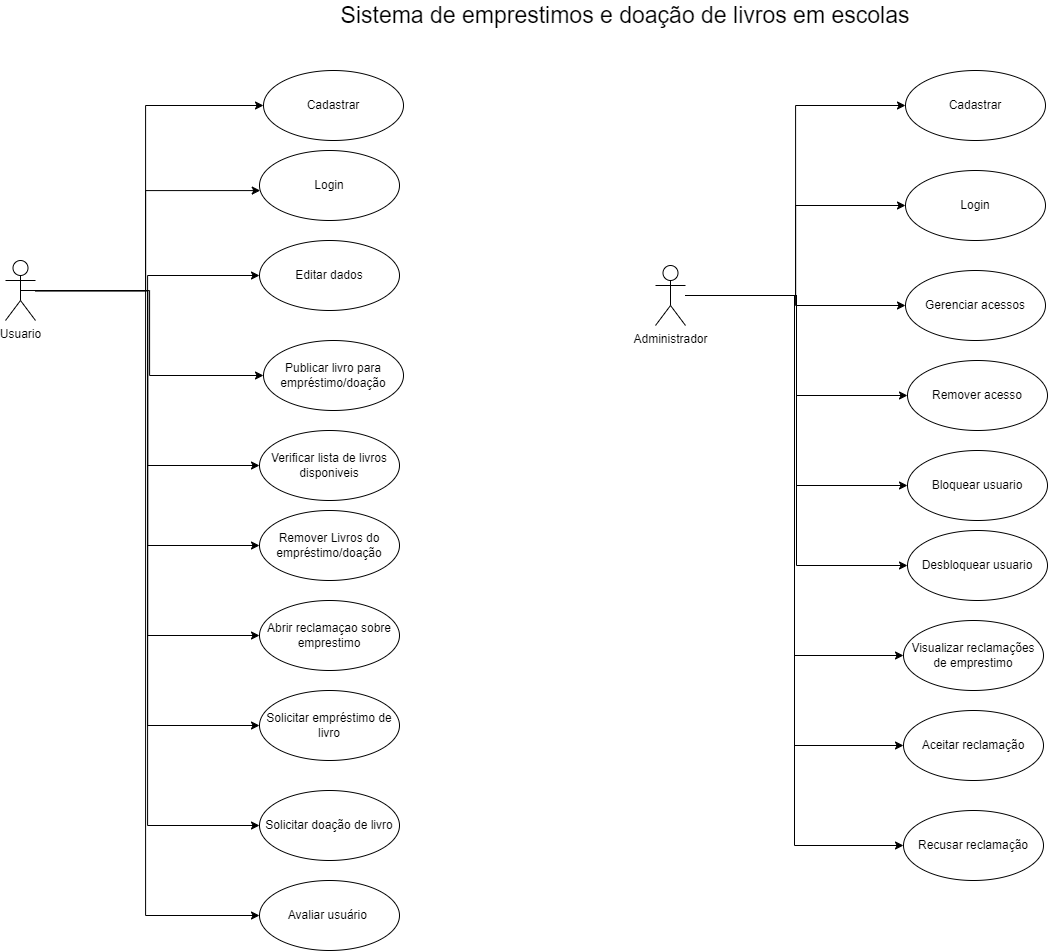

The diagram above was exported from draw.io. Its source (the exported page's mxGraphModel, read from the mxfile embedded in the PNG):
<mxGraphModel dx="2025" dy="1091" grid="1" gridSize="10" guides="1" tooltips="1" connect="1" arrows="1" fold="1" page="1" pageScale="1" pageWidth="827" pageHeight="1169" math="0" shadow="0">
  <root>
    <mxCell id="0" />
    <mxCell id="1" parent="0" />
    <mxCell id="L9g2ACyeu6dOz-VcWG2Z-1" style="edgeStyle=orthogonalEdgeStyle;rounded=0;orthogonalLoop=1;jettySize=auto;html=1;entryX=0;entryY=0.5;entryDx=0;entryDy=0;" edge="1" parent="1" source="L9g2ACyeu6dOz-VcWG2Z-11" target="L9g2ACyeu6dOz-VcWG2Z-24">
      <mxGeometry relative="1" as="geometry">
        <Array as="points">
          <mxPoint x="460" y="380" />
          <mxPoint x="460" y="195" />
        </Array>
      </mxGeometry>
    </mxCell>
    <mxCell id="L9g2ACyeu6dOz-VcWG2Z-2" style="edgeStyle=orthogonalEdgeStyle;rounded=0;orthogonalLoop=1;jettySize=auto;html=1;" edge="1" parent="1" source="L9g2ACyeu6dOz-VcWG2Z-11" target="L9g2ACyeu6dOz-VcWG2Z-23">
      <mxGeometry relative="1" as="geometry">
        <Array as="points">
          <mxPoint x="460" y="380" />
          <mxPoint x="460" y="280" />
        </Array>
      </mxGeometry>
    </mxCell>
    <mxCell id="L9g2ACyeu6dOz-VcWG2Z-3" style="edgeStyle=orthogonalEdgeStyle;rounded=0;orthogonalLoop=1;jettySize=auto;html=1;entryX=0;entryY=0.5;entryDx=0;entryDy=0;" edge="1" parent="1" source="L9g2ACyeu6dOz-VcWG2Z-11" target="L9g2ACyeu6dOz-VcWG2Z-25">
      <mxGeometry relative="1" as="geometry" />
    </mxCell>
    <mxCell id="L9g2ACyeu6dOz-VcWG2Z-4" style="edgeStyle=orthogonalEdgeStyle;rounded=0;orthogonalLoop=1;jettySize=auto;html=1;entryX=0;entryY=0.5;entryDx=0;entryDy=0;" edge="1" parent="1" source="L9g2ACyeu6dOz-VcWG2Z-11" target="L9g2ACyeu6dOz-VcWG2Z-28">
      <mxGeometry relative="1" as="geometry" />
    </mxCell>
    <mxCell id="L9g2ACyeu6dOz-VcWG2Z-5" style="edgeStyle=orthogonalEdgeStyle;rounded=0;orthogonalLoop=1;jettySize=auto;html=1;entryX=0;entryY=0.5;entryDx=0;entryDy=0;" edge="1" parent="1" source="L9g2ACyeu6dOz-VcWG2Z-11" target="L9g2ACyeu6dOz-VcWG2Z-26">
      <mxGeometry relative="1" as="geometry" />
    </mxCell>
    <mxCell id="L9g2ACyeu6dOz-VcWG2Z-6" style="edgeStyle=orthogonalEdgeStyle;rounded=0;orthogonalLoop=1;jettySize=auto;html=1;exitX=0.5;exitY=0.5;exitDx=0;exitDy=0;exitPerimeter=0;entryX=0;entryY=0.5;entryDx=0;entryDy=0;" edge="1" parent="1" source="L9g2ACyeu6dOz-VcWG2Z-11" target="L9g2ACyeu6dOz-VcWG2Z-27">
      <mxGeometry relative="1" as="geometry" />
    </mxCell>
    <mxCell id="L9g2ACyeu6dOz-VcWG2Z-7" style="edgeStyle=orthogonalEdgeStyle;rounded=0;orthogonalLoop=1;jettySize=auto;html=1;entryX=0;entryY=0.5;entryDx=0;entryDy=0;" edge="1" parent="1" source="L9g2ACyeu6dOz-VcWG2Z-11" target="L9g2ACyeu6dOz-VcWG2Z-29">
      <mxGeometry relative="1" as="geometry">
        <Array as="points">
          <mxPoint x="460" y="380" />
          <mxPoint x="460" y="1005" />
        </Array>
      </mxGeometry>
    </mxCell>
    <mxCell id="L9g2ACyeu6dOz-VcWG2Z-8" style="edgeStyle=orthogonalEdgeStyle;rounded=0;orthogonalLoop=1;jettySize=auto;html=1;" edge="1" parent="1" source="L9g2ACyeu6dOz-VcWG2Z-11" target="L9g2ACyeu6dOz-VcWG2Z-32">
      <mxGeometry relative="1" as="geometry" />
    </mxCell>
    <mxCell id="L9g2ACyeu6dOz-VcWG2Z-9" style="edgeStyle=orthogonalEdgeStyle;rounded=0;orthogonalLoop=1;jettySize=auto;html=1;entryX=0;entryY=0.5;entryDx=0;entryDy=0;" edge="1" parent="1" source="L9g2ACyeu6dOz-VcWG2Z-11" target="L9g2ACyeu6dOz-VcWG2Z-33">
      <mxGeometry relative="1" as="geometry" />
    </mxCell>
    <mxCell id="L9g2ACyeu6dOz-VcWG2Z-10" style="edgeStyle=orthogonalEdgeStyle;rounded=0;orthogonalLoop=1;jettySize=auto;html=1;entryX=0;entryY=0.5;entryDx=0;entryDy=0;" edge="1" parent="1" source="L9g2ACyeu6dOz-VcWG2Z-11" target="L9g2ACyeu6dOz-VcWG2Z-40">
      <mxGeometry relative="1" as="geometry" />
    </mxCell>
    <mxCell id="L9g2ACyeu6dOz-VcWG2Z-11" value="Usuario" style="shape=umlActor;verticalLabelPosition=bottom;verticalAlign=top;html=1;" vertex="1" parent="1">
      <mxGeometry x="320" y="350" width="30" height="60" as="geometry" />
    </mxCell>
    <mxCell id="L9g2ACyeu6dOz-VcWG2Z-12" style="edgeStyle=orthogonalEdgeStyle;rounded=0;orthogonalLoop=1;jettySize=auto;html=1;entryX=0;entryY=0.5;entryDx=0;entryDy=0;" edge="1" parent="1" source="L9g2ACyeu6dOz-VcWG2Z-21" target="L9g2ACyeu6dOz-VcWG2Z-22">
      <mxGeometry relative="1" as="geometry" />
    </mxCell>
    <mxCell id="L9g2ACyeu6dOz-VcWG2Z-13" style="edgeStyle=orthogonalEdgeStyle;rounded=0;orthogonalLoop=1;jettySize=auto;html=1;entryX=0;entryY=0.5;entryDx=0;entryDy=0;" edge="1" parent="1" source="L9g2ACyeu6dOz-VcWG2Z-21" target="L9g2ACyeu6dOz-VcWG2Z-30">
      <mxGeometry relative="1" as="geometry" />
    </mxCell>
    <mxCell id="L9g2ACyeu6dOz-VcWG2Z-14" style="edgeStyle=orthogonalEdgeStyle;rounded=0;orthogonalLoop=1;jettySize=auto;html=1;entryX=0;entryY=0.5;entryDx=0;entryDy=0;" edge="1" parent="1" source="L9g2ACyeu6dOz-VcWG2Z-21" target="L9g2ACyeu6dOz-VcWG2Z-31">
      <mxGeometry relative="1" as="geometry" />
    </mxCell>
    <mxCell id="L9g2ACyeu6dOz-VcWG2Z-15" style="edgeStyle=orthogonalEdgeStyle;rounded=0;orthogonalLoop=1;jettySize=auto;html=1;entryX=0;entryY=0.5;entryDx=0;entryDy=0;" edge="1" parent="1" source="L9g2ACyeu6dOz-VcWG2Z-21" target="L9g2ACyeu6dOz-VcWG2Z-34">
      <mxGeometry relative="1" as="geometry" />
    </mxCell>
    <mxCell id="L9g2ACyeu6dOz-VcWG2Z-16" style="edgeStyle=orthogonalEdgeStyle;rounded=0;orthogonalLoop=1;jettySize=auto;html=1;entryX=0;entryY=0.5;entryDx=0;entryDy=0;" edge="1" parent="1" source="L9g2ACyeu6dOz-VcWG2Z-21" target="L9g2ACyeu6dOz-VcWG2Z-35">
      <mxGeometry relative="1" as="geometry" />
    </mxCell>
    <mxCell id="L9g2ACyeu6dOz-VcWG2Z-17" style="edgeStyle=orthogonalEdgeStyle;rounded=0;orthogonalLoop=1;jettySize=auto;html=1;entryX=0;entryY=0.5;entryDx=0;entryDy=0;" edge="1" parent="1" source="L9g2ACyeu6dOz-VcWG2Z-21" target="L9g2ACyeu6dOz-VcWG2Z-37">
      <mxGeometry relative="1" as="geometry" />
    </mxCell>
    <mxCell id="L9g2ACyeu6dOz-VcWG2Z-18" style="edgeStyle=orthogonalEdgeStyle;rounded=0;orthogonalLoop=1;jettySize=auto;html=1;entryX=0;entryY=0.5;entryDx=0;entryDy=0;" edge="1" parent="1" source="L9g2ACyeu6dOz-VcWG2Z-21" target="L9g2ACyeu6dOz-VcWG2Z-38">
      <mxGeometry relative="1" as="geometry">
        <Array as="points">
          <mxPoint x="1110" y="385" />
          <mxPoint x="1110" y="295" />
        </Array>
      </mxGeometry>
    </mxCell>
    <mxCell id="L9g2ACyeu6dOz-VcWG2Z-19" style="edgeStyle=orthogonalEdgeStyle;rounded=0;orthogonalLoop=1;jettySize=auto;html=1;entryX=0;entryY=0.5;entryDx=0;entryDy=0;" edge="1" parent="1" source="L9g2ACyeu6dOz-VcWG2Z-21" target="L9g2ACyeu6dOz-VcWG2Z-39">
      <mxGeometry relative="1" as="geometry" />
    </mxCell>
    <mxCell id="L9g2ACyeu6dOz-VcWG2Z-20" style="edgeStyle=orthogonalEdgeStyle;rounded=0;orthogonalLoop=1;jettySize=auto;html=1;entryX=0;entryY=0.5;entryDx=0;entryDy=0;" edge="1" parent="1" source="L9g2ACyeu6dOz-VcWG2Z-21" target="L9g2ACyeu6dOz-VcWG2Z-41">
      <mxGeometry relative="1" as="geometry" />
    </mxCell>
    <mxCell id="L9g2ACyeu6dOz-VcWG2Z-21" value="Administrador" style="shape=umlActor;verticalLabelPosition=bottom;verticalAlign=top;html=1;" vertex="1" parent="1">
      <mxGeometry x="970" y="355" width="30" height="60" as="geometry" />
    </mxCell>
    <mxCell id="L9g2ACyeu6dOz-VcWG2Z-22" value="Remover acesso" style="ellipse;whiteSpace=wrap;html=1;" vertex="1" parent="1">
      <mxGeometry x="1222" y="450" width="140" height="70" as="geometry" />
    </mxCell>
    <mxCell id="L9g2ACyeu6dOz-VcWG2Z-23" value="Login" style="ellipse;whiteSpace=wrap;html=1;" vertex="1" parent="1">
      <mxGeometry x="574" y="240" width="140" height="70" as="geometry" />
    </mxCell>
    <mxCell id="L9g2ACyeu6dOz-VcWG2Z-24" value="Cadastrar" style="ellipse;whiteSpace=wrap;html=1;" vertex="1" parent="1">
      <mxGeometry x="578" y="160" width="140" height="70" as="geometry" />
    </mxCell>
    <mxCell id="L9g2ACyeu6dOz-VcWG2Z-25" value="Publicar livro para empréstimo/doação" style="ellipse;whiteSpace=wrap;html=1;" vertex="1" parent="1">
      <mxGeometry x="578" y="430" width="140" height="70" as="geometry" />
    </mxCell>
    <mxCell id="L9g2ACyeu6dOz-VcWG2Z-26" value="Remover Livros do empréstimo/doação" style="ellipse;whiteSpace=wrap;html=1;" vertex="1" parent="1">
      <mxGeometry x="574" y="600" width="140" height="70" as="geometry" />
    </mxCell>
    <mxCell id="L9g2ACyeu6dOz-VcWG2Z-27" value="Solicitar empréstimo de livro" style="ellipse;whiteSpace=wrap;html=1;" vertex="1" parent="1">
      <mxGeometry x="574" y="780" width="140" height="70" as="geometry" />
    </mxCell>
    <mxCell id="L9g2ACyeu6dOz-VcWG2Z-28" value="Verificar lista de livros disponiveis" style="ellipse;whiteSpace=wrap;html=1;" vertex="1" parent="1">
      <mxGeometry x="574" y="520" width="140" height="70" as="geometry" />
    </mxCell>
    <mxCell id="L9g2ACyeu6dOz-VcWG2Z-29" value="Avaliar usuário&amp;nbsp;" style="ellipse;whiteSpace=wrap;html=1;" vertex="1" parent="1">
      <mxGeometry x="574" y="970" width="140" height="70" as="geometry" />
    </mxCell>
    <mxCell id="L9g2ACyeu6dOz-VcWG2Z-30" value="Bloquear usuario" style="ellipse;whiteSpace=wrap;html=1;" vertex="1" parent="1">
      <mxGeometry x="1222" y="540" width="140" height="70" as="geometry" />
    </mxCell>
    <mxCell id="L9g2ACyeu6dOz-VcWG2Z-31" value="Desbloquear usuario" style="ellipse;whiteSpace=wrap;html=1;" vertex="1" parent="1">
      <mxGeometry x="1222" y="620" width="140" height="70" as="geometry" />
    </mxCell>
    <mxCell id="L9g2ACyeu6dOz-VcWG2Z-32" value="Editar dados" style="ellipse;whiteSpace=wrap;html=1;" vertex="1" parent="1">
      <mxGeometry x="574" y="330" width="140" height="70" as="geometry" />
    </mxCell>
    <mxCell id="L9g2ACyeu6dOz-VcWG2Z-33" value="Abrir reclamaçao sobre emprestimo" style="ellipse;whiteSpace=wrap;html=1;" vertex="1" parent="1">
      <mxGeometry x="574" y="690" width="140" height="70" as="geometry" />
    </mxCell>
    <mxCell id="L9g2ACyeu6dOz-VcWG2Z-34" value="Visualizar reclamações de emprestimo" style="ellipse;whiteSpace=wrap;html=1;" vertex="1" parent="1">
      <mxGeometry x="1218" y="710" width="140" height="70" as="geometry" />
    </mxCell>
    <mxCell id="L9g2ACyeu6dOz-VcWG2Z-35" value="Aceitar reclamação" style="ellipse;whiteSpace=wrap;html=1;" vertex="1" parent="1">
      <mxGeometry x="1218" y="800" width="140" height="70" as="geometry" />
    </mxCell>
    <mxCell id="L9g2ACyeu6dOz-VcWG2Z-36" value="&lt;font style=&quot;font-size: 23px;&quot;&gt;Sistema de emprestimos e doação de livros em escolas&lt;/font&gt;" style="text;html=1;align=center;verticalAlign=middle;whiteSpace=wrap;rounded=0;" vertex="1" parent="1">
      <mxGeometry x="610" y="90" width="660" height="30" as="geometry" />
    </mxCell>
    <mxCell id="L9g2ACyeu6dOz-VcWG2Z-37" value="Cadastrar" style="ellipse;whiteSpace=wrap;html=1;" vertex="1" parent="1">
      <mxGeometry x="1220" y="160" width="140" height="70" as="geometry" />
    </mxCell>
    <mxCell id="L9g2ACyeu6dOz-VcWG2Z-38" value="Login" style="ellipse;whiteSpace=wrap;html=1;" vertex="1" parent="1">
      <mxGeometry x="1220" y="260" width="140" height="70" as="geometry" />
    </mxCell>
    <mxCell id="L9g2ACyeu6dOz-VcWG2Z-39" value="Gerenciar acessos" style="ellipse;whiteSpace=wrap;html=1;" vertex="1" parent="1">
      <mxGeometry x="1220" y="360" width="140" height="70" as="geometry" />
    </mxCell>
    <mxCell id="L9g2ACyeu6dOz-VcWG2Z-40" value="Solicitar doação de livro" style="ellipse;whiteSpace=wrap;html=1;" vertex="1" parent="1">
      <mxGeometry x="574" y="880" width="140" height="70" as="geometry" />
    </mxCell>
    <mxCell id="L9g2ACyeu6dOz-VcWG2Z-41" value="Recusar reclamação" style="ellipse;whiteSpace=wrap;html=1;" vertex="1" parent="1">
      <mxGeometry x="1218" y="900" width="140" height="70" as="geometry" />
    </mxCell>
  </root>
</mxGraphModel>